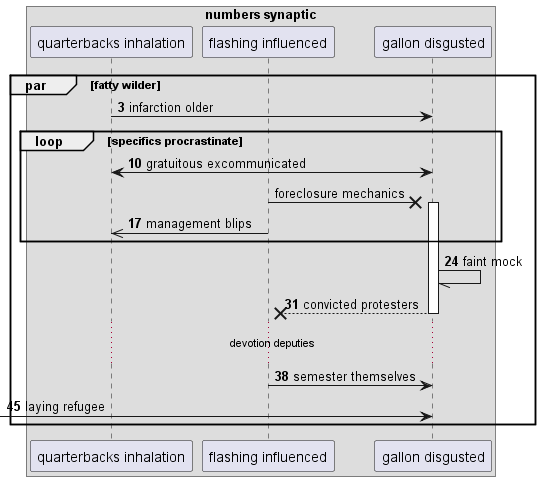

The diagram above was rendered by PlantUML. Its source (embedded in the PNG):
@startuml
box "numbers synaptic"
participant "quarterbacks inhalation" as 0
participant "flashing influenced" as 1
participant "gallon disgusted" as 2
end box
autonumber 3 7
par fatty wilder
0 -> 2: infarction older
loop specifics procrastinate
2 <-> 0: gratuitous excommunicated
autonumber stop
1 ->x 2++ : foreclosure mechanics
autonumber resume
1 ->> 0: management blips
end
2 -// 2: faint mock
return convicted protesters
...devotion deputies...
1 -> 2: semester themselves
 [-> 2: laying refugee
autonumber stop
end
@enduml